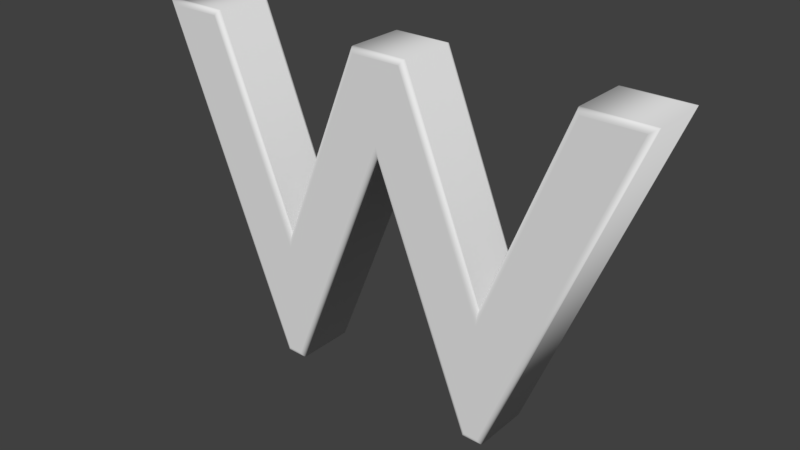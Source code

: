 # Source: Letra_W.blend  (saved by Blender 2.79.0; exported with 4.5.12 LTS)
import bpy
from mathutils import Matrix  # noqa: F401  (used for matrix-valued properties, if any)

bpy.ops.wm.read_factory_settings(use_empty=True)
scene = bpy.context.scene
scene.name = 'Scene'

# ---- collections
col_collection_1 = bpy.data.collections.new('Collection 1'); scene.collection.children.link(col_collection_1)

# ---- world
world_world = bpy.data.worlds.new('World'); scene.world = world_world
world_world.color = (0.05088, 0.05088, 0.05088)
world_world.use_sun_shadow = False
world_world.sun_shadow_jitter_overblur = 0.0
world_world.cycles.sampling_method = 'MANUAL'

# ---- meshes
me_cutext_021 = bpy.data.meshes.new('CUText.021')
me_cutext_021.from_pydata([(21.91, -31.14, 7.0), (0.1854, 22.99, 7.0), (-21.74, -31.14, 7.0), (-24.99, -31.14, 7.0), (-53.39, 39.66, 7.0), (-41.43, 39.66, 7.0), (-23.31, -5.651, 7.0), (-5.086, 39.66, 7.0), (5.564, 39.66, 7.0), (23.88, -5.645, 7.0), (41.81, 39.66, 7.0), (53.67, 39.66, 7.0), (25.16, -31.14, 7.0), (21.91, -31.14, -7.0), (0.1854, 22.99, -7.0), (-21.74, -31.14, -7.0), (-24.99, -31.14, -7.0), (-53.39, 39.66, -7.0), (-41.43, 39.66, -7.0), (-23.31, -5.651, -7.0), (-5.086, 39.66, -7.0), (5.564, 39.66, -7.0), (23.88, -5.645, -7.0), (41.81, 39.66, -7.0), (53.67, 39.66, -7.0), (25.16, -31.14, -7.0), (21.91, -31.14, -7.0), (21.76, -31.36, -6.975), (21.62, -31.57, -6.901), (21.49, -31.76, -6.782), (21.38, -31.92, -6.623), (21.3, -32.04, -6.434), (21.25, -32.11, -6.223), (21.24, -32.14, -6.0), (0.1854, 22.99, -7.0), (0.1845, 22.39, -6.975), (0.1836, 21.83, -6.901), (0.1829, 21.32, -6.782), (0.1822, 20.9, -6.623), (0.1817, 20.58, -6.434), (0.1814, 20.38, -6.223), (0.1813, 20.31, -6.0), (-21.74, -31.14, -7.0), (-21.59, -31.36, -6.975), (-21.44, -31.57, -6.901), (-21.32, -31.76, -6.782), (-21.21, -31.92, -6.623), (-21.13, -32.04, -6.434), (-21.08, -32.11, -6.223), (-21.06, -32.14, -6.0), (-24.99, -31.14, -7.0), (-25.14, -31.36, -6.975), (-25.28, -31.57, -6.901), (-25.41, -31.76, -6.782), (-25.52, -31.92, -6.623), (-25.6, -32.04, -6.434), (-25.65, -32.11, -6.223), (-25.66, -32.14, -6.0), (-53.39, 39.66, -7.0), (-53.72, 39.88, -6.975), (-54.03, 40.1, -6.901), (-54.31, 40.29, -6.782), (-54.55, 40.44, -6.623), (-54.72, 40.56, -6.434), (-54.83, 40.64, -6.223), (-54.87, 40.66, -6.0), (-41.43, 39.66, -7.0), (-41.28, 39.88, -6.975), (-41.14, 40.1, -6.901), (-41.01, 40.29, -6.782), (-40.9, 40.44, -6.623), (-40.82, 40.56, -6.434), (-40.77, 40.64, -6.223), (-40.76, 40.66, -6.0), (-23.31, -5.651, -7.0), (-23.31, -5.054, -6.975), (-23.31, -4.486, -6.901), (-23.31, -3.976, -6.782), (-23.31, -3.551, -6.623), (-23.31, -3.231, -6.434), (-23.31, -3.032, -6.223), (-23.31, -2.965, -6.0), (-5.086, 39.66, -7.0), (-5.236, 39.88, -6.975), (-5.379, 40.1, -6.901), (-5.507, 40.29, -6.782), (-5.614, 40.44, -6.623), (-5.695, 40.56, -6.434), (-5.745, 40.64, -6.223), (-5.762, 40.66, -6.0), (5.564, 39.66, -7.0), (5.714, 39.88, -6.975), (5.857, 40.1, -6.901), (5.984, 40.29, -6.782), (6.091, 40.44, -6.623), (6.172, 40.56, -6.434), (6.221, 40.64, -6.223), (6.238, 40.66, -6.0), (23.88, -5.645, -7.0), (23.88, -5.046, -6.975), (23.88, -4.477, -6.901), (23.87, -3.966, -6.782), (23.87, -3.54, -6.623), (23.87, -3.219, -6.434), (23.87, -3.02, -6.223), (23.87, -2.953, -6.0), (41.81, 39.66, -7.0), (41.66, 39.88, -6.975), (41.51, 40.1, -6.901), (41.39, 40.29, -6.782), (41.28, 40.44, -6.623), (41.2, 40.56, -6.434), (41.15, 40.64, -6.223), (41.13, 40.66, -6.0), (53.67, 39.66, -7.0), (54.0, 39.88, -6.975), (54.31, 40.1, -6.901), (54.59, 40.29, -6.782), (54.83, 40.44, -6.623), (55.0, 40.56, -6.434), (55.11, 40.64, -6.223), (55.15, 40.66, -6.0), (25.16, -31.14, -7.0), (25.32, -31.36, -6.975), (25.46, -31.57, -6.901), (25.59, -31.76, -6.782), (25.69, -31.92, -6.623), (25.77, -32.04, -6.434), (25.82, -32.11, -6.223), (25.84, -32.14, -6.0), (21.24, -32.14, -6.0), (21.24, -32.14, 6.0), (0.1813, 20.31, -6.0), (0.1813, 20.31, 6.0), (-21.06, -32.14, -6.0), (-21.06, -32.14, 6.0), (-25.66, -32.14, -6.0), (-25.66, -32.14, 6.0), (-54.87, 40.66, -6.0), (-54.87, 40.66, 6.0), (-40.76, 40.66, -6.0), (-40.76, 40.66, 6.0), (-23.31, -2.965, -6.0), (-23.31, -2.965, 6.0), (-5.762, 40.66, -6.0), (-5.762, 40.66, 6.0), (6.238, 40.66, -6.0), (6.238, 40.66, 6.0), (23.87, -2.953, -6.0), (23.87, -2.953, 6.0), (41.13, 40.66, -6.0), (41.13, 40.66, 6.0), (55.15, 40.66, -6.0), (55.15, 40.66, 6.0), (25.84, -32.14, -6.0), (25.84, -32.14, 6.0), (21.24, -32.14, 6.0), (21.25, -32.11, 6.223), (21.3, -32.04, 6.434), (21.38, -31.92, 6.623), (21.49, -31.76, 6.782), (21.62, -31.57, 6.901), (21.76, -31.36, 6.975), (21.91, -31.14, 7.0), (0.1813, 20.31, 6.0), (0.1814, 20.38, 6.223), (0.1817, 20.58, 6.434), (0.1822, 20.9, 6.623), (0.1829, 21.32, 6.782), (0.1836, 21.83, 6.901), (0.1845, 22.39, 6.975), (0.1854, 22.99, 7.0), (-21.06, -32.14, 6.0), (-21.08, -32.11, 6.223), (-21.13, -32.04, 6.434), (-21.21, -31.92, 6.623), (-21.32, -31.76, 6.782), (-21.44, -31.57, 6.901), (-21.59, -31.36, 6.975), (-21.74, -31.14, 7.0), (-25.66, -32.14, 6.0), (-25.65, -32.11, 6.223), (-25.6, -32.04, 6.434), (-25.52, -31.92, 6.623), (-25.41, -31.76, 6.782), (-25.28, -31.57, 6.901), (-25.14, -31.36, 6.975), (-24.99, -31.14, 7.0), (-54.87, 40.66, 6.0), (-54.83, 40.64, 6.223), (-54.72, 40.56, 6.434), (-54.55, 40.44, 6.623), (-54.31, 40.29, 6.782), (-54.03, 40.1, 6.901), (-53.72, 39.88, 6.975), (-53.39, 39.66, 7.0), (-40.76, 40.66, 6.0), (-40.77, 40.64, 6.223), (-40.82, 40.56, 6.434), (-40.9, 40.44, 6.623), (-41.01, 40.29, 6.782), (-41.14, 40.1, 6.901), (-41.28, 39.88, 6.975), (-41.43, 39.66, 7.0), (-23.31, -2.965, 6.0), (-23.31, -3.032, 6.223), (-23.31, -3.231, 6.434), (-23.31, -3.551, 6.623), (-23.31, -3.976, 6.782), (-23.31, -4.486, 6.901), (-23.31, -5.054, 6.975), (-23.31, -5.651, 7.0), (-5.762, 40.66, 6.0), (-5.745, 40.64, 6.223), (-5.695, 40.56, 6.434), (-5.614, 40.44, 6.623), (-5.507, 40.29, 6.782), (-5.379, 40.1, 6.901), (-5.236, 39.88, 6.975), (-5.086, 39.66, 7.0), (6.238, 40.66, 6.0), (6.221, 40.64, 6.223), (6.172, 40.56, 6.434), (6.091, 40.44, 6.623), (5.984, 40.29, 6.782), (5.857, 40.1, 6.901), (5.714, 39.88, 6.975), (5.564, 39.66, 7.0), (23.87, -2.953, 6.0), (23.87, -3.02, 6.223), (23.87, -3.219, 6.434), (23.87, -3.54, 6.623), (23.87, -3.966, 6.782), (23.88, -4.477, 6.901), (23.88, -5.046, 6.975), (23.88, -5.645, 7.0), (41.13, 40.66, 6.0), (41.15, 40.64, 6.223), (41.2, 40.56, 6.434), (41.28, 40.44, 6.623), (41.39, 40.29, 6.782), (41.51, 40.1, 6.901), (41.66, 39.88, 6.975), (41.81, 39.66, 7.0), (55.15, 40.66, 6.0), (55.11, 40.64, 6.223), (55.0, 40.56, 6.434), (54.83, 40.44, 6.623), (54.59, 40.29, 6.782), (54.31, 40.1, 6.901), (54.0, 39.88, 6.975), (53.67, 39.66, 7.0), (25.84, -32.14, 6.0), (25.82, -32.11, 6.223), (25.77, -32.04, 6.434), (25.69, -31.92, 6.623), (25.59, -31.76, 6.782), (25.46, -31.57, 6.901), (25.32, -31.36, 6.975), (25.16, -31.14, 7.0)], [], [(3, 5, 4), (3, 6, 5), (6, 8, 7), (6, 1, 8), (1, 9, 8), (9, 11, 10), (9, 12, 11), (6, 2, 1), (0, 9, 1), (0, 12, 9), (3, 2, 6), (18, 16, 17), (19, 16, 18), (21, 19, 20), (14, 19, 21), (22, 14, 21), (24, 22, 23), (25, 22, 24), (15, 19, 14), (22, 13, 14), (25, 13, 22), (15, 16, 19), (27, 35, 34, 26), (28, 36, 35, 27), (29, 37, 36, 28), (30, 38, 37, 29), (31, 39, 38, 30), (32, 40, 39, 31), (33, 41, 40, 32), (35, 43, 42, 34), (36, 44, 43, 35), (37, 45, 44, 36), (38, 46, 45, 37), (39, 47, 46, 38), (40, 48, 47, 39), (41, 49, 48, 40), (43, 51, 50, 42), (44, 52, 51, 43), (45, 53, 52, 44), (46, 54, 53, 45), (47, 55, 54, 46), (48, 56, 55, 47), (49, 57, 56, 48), (51, 59, 58, 50), (52, 60, 59, 51), (53, 61, 60, 52), (54, 62, 61, 53), (55, 63, 62, 54), (56, 64, 63, 55), (57, 65, 64, 56), (59, 67, 66, 58), (60, 68, 67, 59), (61, 69, 68, 60), (62, 70, 69, 61), (63, 71, 70, 62), (64, 72, 71, 63), (65, 73, 72, 64), (67, 75, 74, 66), (68, 76, 75, 67), (69, 77, 76, 68), (70, 78, 77, 69), (71, 79, 78, 70), (72, 80, 79, 71), (73, 81, 80, 72), (75, 83, 82, 74), (76, 84, 83, 75), (77, 85, 84, 76), (78, 86, 85, 77), (79, 87, 86, 78), (80, 88, 87, 79), (81, 89, 88, 80), (83, 91, 90, 82), (84, 92, 91, 83), (85, 93, 92, 84), (86, 94, 93, 85), (87, 95, 94, 86), (88, 96, 95, 87), (89, 97, 96, 88), (91, 99, 98, 90), (92, 100, 99, 91), (93, 101, 100, 92), (94, 102, 101, 93), (95, 103, 102, 94), (96, 104, 103, 95), (97, 105, 104, 96), (99, 107, 106, 98), (100, 108, 107, 99), (101, 109, 108, 100), (102, 110, 109, 101), (103, 111, 110, 102), (104, 112, 111, 103), (105, 113, 112, 104), (107, 115, 114, 106), (108, 116, 115, 107), (109, 117, 116, 108), (110, 118, 117, 109), (111, 119, 118, 110), (112, 120, 119, 111), (113, 121, 120, 112), (115, 123, 122, 114), (116, 124, 123, 115), (117, 125, 124, 116), (118, 126, 125, 117), (119, 127, 126, 118), (120, 128, 127, 119), (121, 129, 128, 120), (123, 27, 26, 122), (124, 28, 27, 123), (125, 29, 28, 124), (126, 30, 29, 125), (127, 31, 30, 126), (128, 32, 31, 127), (129, 33, 32, 128), (131, 133, 132, 130), (133, 135, 134, 132), (135, 137, 136, 134), (137, 139, 138, 136), (139, 141, 140, 138), (141, 143, 142, 140), (143, 145, 144, 142), (145, 147, 146, 144), (147, 149, 148, 146), (149, 151, 150, 148), (151, 153, 152, 150), (153, 155, 154, 152), (155, 131, 130, 154), (157, 165, 164, 156), (158, 166, 165, 157), (159, 167, 166, 158), (160, 168, 167, 159), (161, 169, 168, 160), (162, 170, 169, 161), (163, 171, 170, 162), (165, 173, 172, 164), (166, 174, 173, 165), (167, 175, 174, 166), (168, 176, 175, 167), (169, 177, 176, 168), (170, 178, 177, 169), (171, 179, 178, 170), (173, 181, 180, 172), (174, 182, 181, 173), (175, 183, 182, 174), (176, 184, 183, 175), (177, 185, 184, 176), (178, 186, 185, 177), (179, 187, 186, 178), (181, 189, 188, 180), (182, 190, 189, 181), (183, 191, 190, 182), (184, 192, 191, 183), (185, 193, 192, 184), (186, 194, 193, 185), (187, 195, 194, 186), (189, 197, 196, 188), (190, 198, 197, 189), (191, 199, 198, 190), (192, 200, 199, 191), (193, 201, 200, 192), (194, 202, 201, 193), (195, 203, 202, 194), (197, 205, 204, 196), (198, 206, 205, 197), (199, 207, 206, 198), (200, 208, 207, 199), (201, 209, 208, 200), (202, 210, 209, 201), (203, 211, 210, 202), (205, 213, 212, 204), (206, 214, 213, 205), (207, 215, 214, 206), (208, 216, 215, 207), (209, 217, 216, 208), (210, 218, 217, 209), (211, 219, 218, 210), (213, 221, 220, 212), (214, 222, 221, 213), (215, 223, 222, 214), (216, 224, 223, 215), (217, 225, 224, 216), (218, 226, 225, 217), (219, 227, 226, 218), (221, 229, 228, 220), (222, 230, 229, 221), (223, 231, 230, 222), (224, 232, 231, 223), (225, 233, 232, 224), (226, 234, 233, 225), (227, 235, 234, 226), (229, 237, 236, 228), (230, 238, 237, 229), (231, 239, 238, 230), (232, 240, 239, 231), (233, 241, 240, 232), (234, 242, 241, 233), (235, 243, 242, 234), (237, 245, 244, 236), (238, 246, 245, 237), (239, 247, 246, 238), (240, 248, 247, 239), (241, 249, 248, 240), (242, 250, 249, 241), (243, 251, 250, 242), (245, 253, 252, 244), (246, 254, 253, 245), (247, 255, 254, 246), (248, 256, 255, 247), (249, 257, 256, 248), (250, 258, 257, 249), (251, 259, 258, 250), (253, 157, 156, 252), (254, 158, 157, 253), (255, 159, 158, 254), (256, 160, 159, 255), (257, 161, 160, 256), (258, 162, 161, 257), (259, 163, 162, 258)])
me_cutext_021.polygons.foreach_set('use_smooth', [0, 0, 0, 0, 0, 0, 0, 0, 0, 0, 0, 0, 0, 0, 0, 0, 0, 0, 0, 0, 0, 0, 1, 1, 1, 1, 1, 1, 1, 1, 1, 1, 1, 1, 1, 1, 1, 1, 1, 1, 1, 1, 1, 1, 1, 1, 1, 1, 1, 1, 1, 1, 1, 1, 1, 1, 1, 1, 1, 1, 1, 1, 1, 1, 1, 1, 1, 1, 1, 1, 1, 1, 1, 1, 1, 1, 1, 1, 1, 1, 1, 1, 1, 1, 1, 1, 1, 1, 1, 1, 1, 1, 1, 1, 1, 1, 1, 1, 1, 1, 1, 1, 1, 1, 1, 1, 1, 1, 1, 1, 1, 1, 1, 1, 1, 1, 1, 1, 1, 1, 1, 1, 1, 1, 1, 1, 1, 1, 1, 1, 1, 1, 1, 1, 1, 1, 1, 1, 1, 1, 1, 1, 1, 1, 1, 1, 1, 1, 1, 1, 1, 1, 1, 1, 1, 1, 1, 1, 1, 1, 1, 1, 1, 1, 1, 1, 1, 1, 1, 1, 1, 1, 1, 1, 1, 1, 1, 1, 1, 1, 1, 1, 1, 1, 1, 1, 1, 1, 1, 1, 1, 1, 1, 1, 1, 1, 1, 1, 1, 1, 1, 1, 1, 1, 1, 1, 1, 1, 1, 1, 1, 1, 1, 1, 1, 1, 1])
me_cutext_021.use_remesh_preserve_volume = False
me_cutext_021.use_remesh_preserve_attributes = False
me_cutext_021.use_mirror_vertex_groups = False
me_cutext_021.auto_texspace = False
me_cutext_021.update()

# ---- objects
ob_text = bpy.data.objects.new('Text', me_cutext_021)

# ---- transforms, parenting, visibility, modifiers, constraints
ob_text.location = (0.0, 0.0, 0.0)
ob_text.rotation_euler = (1.571, -0.0, 0.0)
ob_text.lineart.crease_threshold = 0.0

# ---- collection membership
col_collection_1.objects.link(ob_text)

# ---- scene / render settings (as saved in the file)
scene.frame_start = 1; scene.frame_end = 250; scene.frame_set(4)
scene.render.engine = 'CYCLES'
scene.render.resolution_percentage = 50
scene.render.dither_intensity = 0.0
scene.cycles.use_denoising = False
scene.cycles.samples = 128
scene.cycles.sampling_pattern = 'TABULATED_SOBOL'
scene.cycles.use_adaptive_sampling = False
scene.cycles.use_light_tree = False
scene.cycles.blur_glossy = 0.0
scene.cycles.sample_clamp_indirect = 0.0
scene.view_settings.view_transform = 'Standard'
scene.unit_settings.scale_length = 0.01
bpy.context.view_layer.update()

# ---- added for rendering (the .blend has no active camera and no usable light): camera, sun
cam_auto = bpy.data.cameras.new('AutoCamera')
cam_auto.lens = 50.0
cam_auto.sensor_width = 36.0
cam_auto.clip_end = 2154.16
ob_auto_camera = bpy.data.objects.new('AutoCamera', cam_auto)
scene.collection.objects.link(ob_auto_camera)
ob_auto_camera.location = (122.886, -147.294, 102.458)
ob_auto_camera.rotation_euler = (1.09748, -7.21219e-08, 0.694738)
scene.camera = ob_auto_camera
light_auto_sun = bpy.data.lights.new('AutoSun', 'SUN')
light_auto_sun.energy = 3.0
light_auto_sun.angle = 0.0523599
ob_auto_sun = bpy.data.objects.new('AutoSun', light_auto_sun)
scene.collection.objects.link(ob_auto_sun)
ob_auto_sun.rotation_euler = (0.872665, 0.174533, 0.523599)
bpy.context.view_layer.update()
